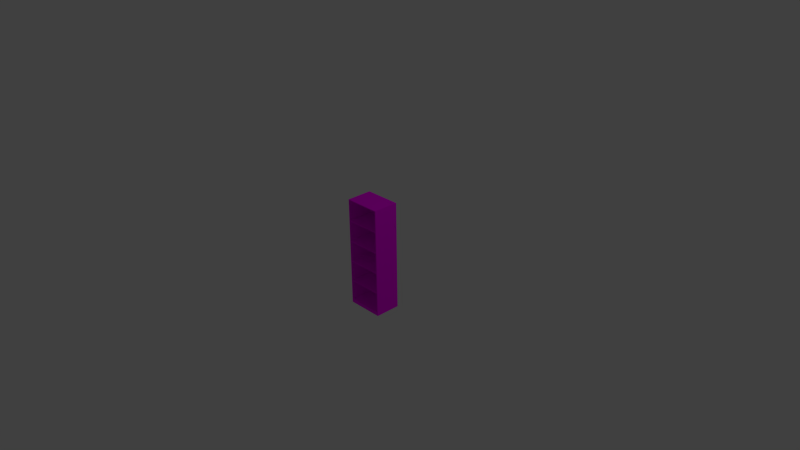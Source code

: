 # Source: SideShelf.blend  (saved by Blender 2.76.0; exported with 4.5.12 LTS)
import bpy
from mathutils import Matrix  # noqa: F401  (used for matrix-valued properties, if any)

bpy.ops.wm.read_factory_settings(use_empty=True)
scene = bpy.context.scene
scene.name = 'Scene'

# ---- collections
col_collection_1 = bpy.data.collections.new('Collection 1'); scene.collection.children.link(col_collection_1)

# ---- images (referenced by path relative to the original .blend; pixels are not part of the script)
import os
ASSET_DIR = os.environ.get("B2B_ASSET_DIR", "")  # directory of the original .blend (textures are referenced by path, not embedded)
HERE = os.path.dirname(os.path.abspath(__file__))  # packed textures are extracted next to this script under _unpacked/

def load_image(name, relpath, width, height, colorspace="sRGB"):
    """Load a texture the original file referenced (path relative to the .blend, or extracted next to this script)."""
    p = next((c for c in (os.path.join(HERE, relpath), os.path.join(ASSET_DIR, relpath)) if relpath and os.path.exists(c)), "")
    if p:
        img = bpy.data.images.load(p, check_existing=True)
        img.name = name
    else:  # same state as the original file: an image datablock whose file is absent (Cycles renders it pink)
        img = bpy.data.images.new(name, width, height)
        img.source = "FILE"
        img.filepath = "//" + (relpath or name)
    img.colorspace_settings.name = colorspace
    return img
img_sideshelf_jpg = load_image('SideShelf.jpg', 'SideShelf.jpg', 1024, 1024, 'sRGB')

# ---- materials (node trees are filled in below, after node groups)
mat_sideshelf_001 = bpy.data.materials.new('SideShelf.001')
mat_sideshelf_001.alpha_threshold = 0.0
mat_sideshelf_001.roughness = 0.5

# ---- material node trees
mat_sideshelf_001.use_nodes = True; mat_sideshelf_001.node_tree.nodes.clear()
_N = mat_sideshelf_001.node_tree.nodes; _L = mat_sideshelf_001.node_tree.links
n0 = _N.new('ShaderNodeOutputMaterial'); n0.name = 'Material Output'; n0.location = (300, 300)
n1 = _N.new('ShaderNodeBsdfDiffuse'); n1.name = 'Diffuse BSDF'; n1.location = (10, 300)
n2 = _N.new('ShaderNodeTexImage'); n2.name = 'Image Texture'; n2.location = (-180, 300)
n2.width = 140
n2.image = img_sideshelf_jpg
_L.new(n1.outputs[0], n0.inputs[0])
_L.new(n2.outputs[0], n1.inputs[0])
n0.is_active_output = True

# ---- world
world_world = bpy.data.worlds.new('World'); scene.world = world_world
world_world.color = (0.05088, 0.05088, 0.05088)
world_world.use_sun_shadow = False
world_world.sun_shadow_jitter_overblur = 0.0
world_world.cycles.sampling_method = 'MANUAL'
world_world.cycles.sample_map_resolution = 256

# ---- cameras
cam_camera = bpy.data.cameras.new('Camera')
cam_camera.clip_end = 100.0
cam_camera.lens = 35.0
cam_camera.sensor_width = 32.0
cam_camera.sensor_height = 18.0
cam_camera.ortho_scale = 7.314
cam_camera.dof.focus_distance = 0.0

# ---- lights
light_lamp = bpy.data.lights.new('Lamp', 'POINT')
light_lamp.transmission_factor = 0.0
light_lamp.cutoff_distance = 30.0
light_lamp.energy = 100.0
light_lamp.shadow_buffer_clip_start = 1.001
light_lamp.shadow_soft_size = 0.1
light_lamp.shadow_maximum_resolution = 0.006
light_lamp.use_absolute_resolution = True
light_lamp.cycles.use_multiple_importance_sampling = False

# ---- meshes
me_cube_003 = bpy.data.meshes.new('Cube.003')
me_cube_003.from_pydata([(-0.1, -0.1, 0.1), (-0.1, 0.1, 0.1), (-0.1, 0.1, -0.1), (-0.1, -0.1, -0.1), (-0.09459, -0.1, -0.09333), (-0.09459, -0.1, -0.056), (-0.09459, -0.1, -0.05467), (-0.09459, -0.1, -0.01733), (-0.09459, -0.1, -0.016), (-0.09459, -0.1, 0.02133), (-0.09459, -0.1, 0.02267), (-0.09459, -0.1, 0.06), (-0.09459, -0.1, 0.06133), (-0.09459, -0.1, 0.09867), (0.09459, -0.1, 0.09867), (0.1, -0.1, 0.1), (0.1, -0.1, -0.1), (0.09459, -0.1, 0.06133), (0.09459, -0.1, 0.06), (0.09459, -0.1, 0.02267), (0.09459, -0.1, 0.02133), (0.09459, -0.1, -0.016), (0.09459, -0.1, -0.01733), (0.09459, -0.1, -0.05467), (0.09459, -0.1, -0.056), (0.09459, -0.1, -0.09333), (0.1, 0.1, 0.1), (0.1, 0.1, -0.1), (-0.09459, 0.09355, -0.09333), (-0.09459, 0.09355, -0.056), (0.09459, 0.09355, -0.056), (0.09459, 0.09355, -0.09333), (-0.09459, 0.09355, -0.05467), (-0.09459, 0.09355, -0.01733), (0.09459, 0.09355, -0.01733), (0.09459, 0.09355, -0.05467), (-0.09459, 0.09355, -0.016), (-0.09459, 0.09355, 0.02133), (0.09459, 0.09355, 0.02133), (0.09459, 0.09355, -0.016), (-0.09459, 0.09355, 0.02267), (-0.09459, 0.09355, 0.06), (0.09459, 0.09355, 0.06), (0.09459, 0.09355, 0.02267), (-0.09459, 0.09355, 0.06133), (-0.09459, 0.09355, 0.09867), (0.09459, 0.09355, 0.09867), (0.09459, 0.09355, 0.06133)], [], [(0, 1, 2, 3), (3, 4, 5, 6, 7, 8, 9, 10, 11, 12, 13, 14, 15, 0), (3, 16, 15, 14, 17, 12, 11, 18, 19, 10, 9, 20, 21, 8, 7, 22, 23, 6, 5, 24, 25, 4), (15, 26, 1, 0), (1, 26, 27, 2), (3, 2, 27, 16), (26, 15, 16, 27), (5, 4, 28, 29), (24, 5, 29, 30), (29, 28, 31, 30), (4, 25, 31, 28), (25, 24, 30, 31), (7, 6, 32, 33), (22, 7, 33, 34), (33, 32, 35, 34), (6, 23, 35, 32), (23, 22, 34, 35), (9, 8, 36, 37), (20, 9, 37, 38), (37, 36, 39, 38), (8, 21, 39, 36), (21, 20, 38, 39), (11, 10, 40, 41), (18, 11, 41, 42), (41, 40, 43, 42), (10, 19, 43, 40), (19, 18, 42, 43), (13, 12, 44, 45), (14, 13, 45, 46), (45, 44, 47, 46), (12, 17, 47, 44), (17, 14, 46, 47)])
_uv = me_cube_003.uv_layers.new(name='UVMap')
_uv.uv.foreach_set('vector', [0.0, 0.0, 1.0, 0.0, 1.0, 1.0, 0.0, 1.0, 0.5, 1.0, 0.7169, 0.9505, 0.8909, 0.8117, 0.9875, 0.6113, 0.9875, 0.3887, 0.8909, 0.1883, 0.7169, 0.04952, 0.5, 0.0, 0.2831, 0.04952, 0.1091, 0.1883, 0.01254, 0.3887, 0.01254, 0.6113, 0.1091, 0.8117, 0.2831, 0.9505, 0.5, 1.0, 0.6409, 0.9797, 0.7703, 0.9206, 0.8779, 0.8274, 0.9548, 0.7077, 0.9949, 0.5712, 0.9949, 0.4288, 0.9548, 0.2923, 0.8779, 0.1726, 0.7703, 0.07937, 0.6409, 0.02025, 0.5, 0.0, 0.3591, 0.02025, 0.2297, 0.07937, 0.1221, 0.1726, 0.04518, 0.2923, 0.005089, 0.4288, 0.005089, 0.5712, 0.04518, 0.7077, 0.1221, 0.8274, 0.2297, 0.9206, 0.3591, 0.9797, 0.0, 0.0, 1.0, 0.0, 1.0, 1.0, 0.0, 1.0, 0.0, 0.0, 1.0, 0.0, 1.0, 1.0, 0.0, 1.0, 0.0, 0.0, 1.0, 0.0, 1.0, 1.0, 0.0, 1.0, 0.0, 0.0, 1.0, 0.0, 1.0, 1.0, 0.0, 1.0, 0.0, 0.0, 1.0, 0.0, 1.0, 1.0, 0.0, 1.0, 0.0, 0.0, 1.0, 0.0, 1.0, 1.0, 0.0, 1.0, 0.0, 0.0, 1.0, 0.0, 1.0, 1.0, 0.0, 1.0, 0.0, 0.0, 1.0, 0.0, 1.0, 1.0, 0.0, 1.0, 0.0, 0.0, 1.0, 0.0, 1.0, 1.0, 0.0, 1.0, 0.0, 0.0, 1.0, 0.0, 1.0, 1.0, 0.0, 1.0, 0.0, 0.0, 1.0, 0.0, 1.0, 1.0, 0.0, 1.0, 0.0, 0.0, 1.0, 0.0, 1.0, 1.0, 0.0, 1.0, 0.0, 0.0, 1.0, 0.0, 1.0, 1.0, 0.0, 1.0, 0.0, 0.0, 1.0, 0.0, 1.0, 1.0, 0.0, 1.0, 0.0, 0.0, 1.0, 0.0, 1.0, 1.0, 0.0, 1.0, 0.0, 0.0, 1.0, 0.0, 1.0, 1.0, 0.0, 1.0, 0.0, 0.0, 1.0, 0.0, 1.0, 1.0, 0.0, 1.0, 0.0, 0.0, 1.0, 0.0, 1.0, 1.0, 0.0, 1.0, 0.0, 0.0, 1.0, 0.0, 1.0, 1.0, 0.0, 1.0, 0.0, 0.0, 1.0, 0.0, 1.0, 1.0, 0.0, 1.0, 0.0, 0.0, 1.0, 0.0, 1.0, 1.0, 0.0, 1.0, 0.0, 0.0, 1.0, 0.0, 1.0, 1.0, 0.0, 1.0, 0.0, 0.0, 1.0, 0.0, 1.0, 1.0, 0.0, 1.0, 0.0, 0.0, 1.0, 0.0, 1.0, 1.0, 0.0, 1.0, 0.0, 0.0, 1.0, 0.0, 1.0, 1.0, 0.0, 1.0, 0.0, 0.0, 1.0, 0.0, 1.0, 1.0, 0.0, 1.0, 0.0, 0.0, 1.0, 0.0, 1.0, 1.0, 0.0, 1.0, 0.0, 0.0, 1.0, 0.0, 1.0, 1.0, 0.0, 1.0, 0.0, 0.0, 1.0, 0.0, 1.0, 1.0, 0.0, 1.0])
me_cube_003.materials.append(mat_sideshelf_001)
me_cube_003.use_remesh_preserve_volume = False
me_cube_003.use_remesh_preserve_attributes = False
me_cube_003.use_mirror_vertex_groups = False
me_cube_003.update()

# ---- objects
ob_sideshelf = bpy.data.objects.new('SideShelf', me_cube_003)
ob_lamp = bpy.data.objects.new('Lamp', light_lamp)
ob_camera = bpy.data.objects.new('Camera', cam_camera)

# ---- transforms, parenting, visibility, modifiers, constraints
ob_sideshelf.location = (0.0, 0.0, 0.0)
ob_sideshelf.scale = (2.5, 1.75, 7.5)
ob_sideshelf.lineart.crease_threshold = 0.0
ob_lamp.location = (4.076, 1.005, 5.904)
ob_lamp.rotation_euler = (0.6503, 0.05522, 1.866)
ob_lamp.lock_rotations_4d = False
ob_lamp.empty_display_type = 'ARROWS'
ob_lamp.color = (0.0, 0.0, 0.0, 0.0)
ob_lamp.lineart.crease_threshold = 0.0
ob_camera.location = (7.481, -6.508, 5.344)
ob_camera.rotation_euler = (1.109, 0.01082, 0.8149)
ob_camera.lock_rotations_4d = False
ob_camera.empty_display_type = 'ARROWS'
ob_camera.color = (0.0, 0.0, 0.0, 0.0)
ob_camera.display_type = 'WIRE'
ob_camera.lineart.crease_threshold = 0.0

# ---- collection membership
col_collection_1.objects.link(ob_sideshelf)
col_collection_1.objects.link(ob_lamp)
col_collection_1.objects.link(ob_camera)

# ---- scene / render settings (as saved in the file)
scene.camera = ob_camera
scene.frame_start = 1; scene.frame_end = 250; scene.frame_set(1)
scene.render.engine = 'CYCLES'
scene.render.resolution_percentage = 50
scene.render.dither_intensity = 0.0
scene.cycles.use_denoising = False
scene.cycles.samples = 10
scene.cycles.sampling_pattern = 'TABULATED_SOBOL'
scene.cycles.light_sampling_threshold = 0.0
scene.cycles.use_adaptive_sampling = False
scene.cycles.use_light_tree = False
scene.cycles.blur_glossy = 0.0
scene.cycles.pixel_filter_type = 'GAUSSIAN'
scene.cycles.sample_clamp_indirect = 0.0
scene.view_settings.view_transform = 'Standard'
bpy.context.view_layer.update()
